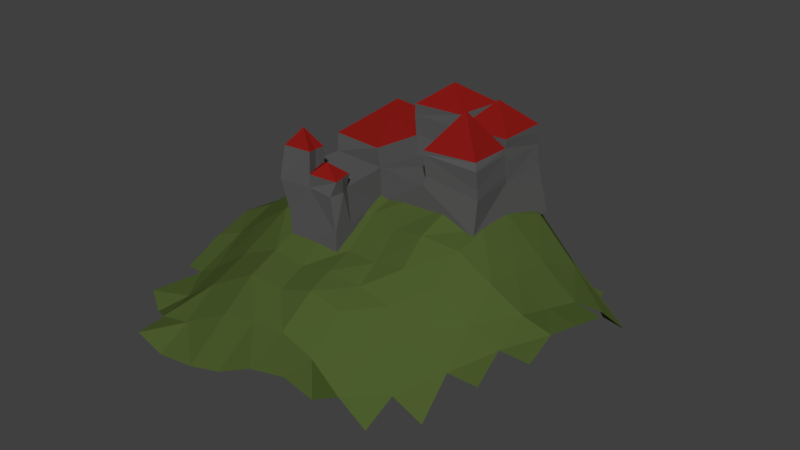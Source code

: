 # Source: festung.blend  (saved by Blender 2.79.0; exported with 4.5.12 LTS)
import bpy
from mathutils import Matrix  # noqa: F401  (used for matrix-valued properties, if any)

bpy.ops.wm.read_factory_settings(use_empty=True)
scene = bpy.context.scene
scene.name = 'Scene'

# ---- collections
col_collection_1 = bpy.data.collections.new('Collection 1'); scene.collection.children.link(col_collection_1)

# ---- materials (node trees are filled in below, after node groups)
mat_material_003 = bpy.data.materials.new('Material.003')
mat_material_003.alpha_threshold = 0.0
mat_material_003.use_transparent_shadow = False
mat_material_003.diffuse_color = (0.07302, 0.1093, 0.02602, 1.0)
mat_material_003.roughness = 0.5
mat_material_001 = bpy.data.materials.new('Material.001')
mat_material_001.alpha_threshold = 0.0
mat_material_001.use_transparent_shadow = False
mat_material_001.diffuse_color = (0.09851, 0.09851, 0.09851, 1.0)
mat_material_001.roughness = 0.5
mat_material_002 = bpy.data.materials.new('Material.002')
mat_material_002.alpha_threshold = 0.0
mat_material_002.use_transparent_shadow = False
mat_material_002.diffuse_color = (0.2374, 0.009893, 0.007661, 1.0)
mat_material_002.roughness = 0.5

# ---- material node trees

# ---- world
world_world = bpy.data.worlds.new('World'); scene.world = world_world
world_world.color = (0.05088, 0.05088, 0.05088)
world_world.use_sun_shadow = False
world_world.sun_shadow_jitter_overblur = 0.0
world_world.cycles.sampling_method = 'MANUAL'

# ---- meshes
me_plane = bpy.data.meshes.new('Plane')
me_plane.from_pydata([(-0.02996, 0.06927, 0.3033), (-0.07921, 0.7328, -0.1667), (-0.004987, -0.5119, 0.083), (-0.5191, 0.07042, 0.07642), (0.4741, 0.0166, 0.2676), (0.5253, -0.5386, -0.1083), (-0.6735, -0.5603, -0.1484), (-0.6368, 0.5625, -0.2948), (0.6204, 0.5782, -0.2588), (-0.03634, -0.2418, 0.2026), (0.2041, 0.0239, 0.32), (-0.02218, 0.3436, 0.2467), (-0.02061, -0.8056, -0.1119), (-0.2677, 0.122, 0.2018), (0.7695, -0.003649, 0.07075), (0.4838, -0.2584, 0.1645), (0.2557, -0.4908, 0.09062), (-0.5456, -0.2045, 0.004885), (-0.3436, -0.5301, -0.01253), (-0.6131, 0.3217, -0.1844), (-0.4076, 0.8256, -0.2511), (0.5077, 0.3272, 0.2195), (0.2716, 0.6344, -0.0188), (0.8407, 0.2472, -0.03503), (0.2379, 0.3368, 0.2993), (-0.2911, 0.4317, 0.099), (-0.3075, -0.825, -0.1525), (0.2561, -0.7666, -0.0305), (0.2316, -0.2792, 0.1762), (0.7531, -0.2678, 0.02917), (-0.2822, -0.1959, 0.1978), (-0.05013, -0.07253, 0.2909), (0.08787, 0.05336, 0.308), (-0.05652, 0.5082, 0.1146), (-0.01193, -0.6414, 0.01519), (-0.3874, 0.09761, 0.1612), (0.6257, 0.01285, 0.1518), (0.4737, -0.1256, 0.242), (0.5263, -0.6747, -0.168), (0.1243, -0.4947, 0.1208), (0.6588, -0.5505, -0.1523), (-0.5186, -0.05678, 0.08583), (-0.5668, -0.6257, -0.171), (-0.4891, -0.536, -0.1143), (-0.6724, 0.4365, -0.3303), (-0.5045, 0.724, -0.3468), (0.5766, 0.4595, 0.004572), (0.09606, 0.6409, 0.063), (0.7589, 0.5068, -0.204), (-0.06328, 0.8646, -0.2416), (-0.01391, -0.3939, 0.1238), (-0.6553, 0.06386, 0.002963), (0.3349, 0.01144, 0.3211), (-0.006593, 0.2147, 0.2952), (-0.1304, 0.1217, 0.2948), (0.8838, -0.00885, 0.05152), (0.5101, -0.3839, 0.04285), (0.3888, -0.5153, -0.0107), (-0.5978, -0.3796, -0.1185), (-0.1564, -0.5047, 0.08683), (-0.5426, 0.2001, -0.001317), (-0.2389, 0.7876, -0.2819), (0.5873, 0.7266, -0.2656), (0.4698, 0.1602, 0.2793), (0.4553, 0.6215, -0.1779), (0.8864, 0.3413, -0.1323), (0.794, 0.1319, 0.04443), (0.6832, 0.3054, 0.07398), (0.2353, 0.4752, 0.234), (0.2262, 0.1857, 0.3185), (0.1123, 0.336, 0.2943), (0.3612, 0.3276, 0.291), (0.2802, 0.8053, -0.2277), (-0.3641, 0.5786, -0.153), (-0.2565, 0.3128, 0.2048), (-0.4673, 0.3745, -0.06172), (-0.1569, 0.4013, 0.1703), (-0.7076, 0.3115, -0.1714), (-0.3222, -0.6836, -0.09368), (-0.4458, -0.8102, -0.1255), (-0.1561, -0.8165, -0.1417), (-0.6708, -0.2131, -0.04192), (0.2618, -0.6393, -0.02373), (0.1139, -0.7835, -0.05185), (0.3871, -0.7713, -0.05766), (0.206, -0.1463, 0.2439), (0.2475, -0.3832, 0.1329), (0.1007, -0.271, 0.1755), (0.3517, -0.276, 0.1935), (0.7435, -0.1287, 0.09511), (0.7713, -0.4076, -0.03298), (0.6266, -0.2571, 0.06924), (0.8748, -0.2699, 0.0284), (-0.2569, -0.03768, 0.2501), (-0.3368, -0.3714, 0.05493), (-0.419, -0.2085, 0.09611), (-0.155, -0.2115, 0.2146), (-0.3366, 0.8636, -0.3117), (-0.188, 0.8473, -0.325), (-0.1638, -0.3757, 0.1305), (-0.5055, -0.3804, -0.06696), (-0.3751, -0.05291, 0.1903), (0.6444, -0.4024, -0.03659), (0.6102, -0.119, 0.1569), (0.3752, -0.3819, 0.1026), (0.1142, -0.3885, 0.15), (0.07549, -0.1128, 0.2528), (0.1216, -0.6347, 0.0224), (-0.698, -0.3538, -0.136), (-0.4651, -0.6788, -0.1267), (-0.6787, 0.1894, -0.07811), (-0.133, 0.2811, 0.2804), (-0.4182, 0.2566, 0.09027), (-0.4723, 0.4992, -0.1507), (0.4662, 0.7213, -0.2758), (0.1323, 0.7934, -0.1812), (0.335, 0.1619, 0.321), (0.1127, 0.2057, 0.3044), (0.09492, 0.4763, 0.2266), (0.9033, 0.1249, 0.02892), (0.6443, 0.1532, 0.139), (0.7565, 0.4177, -0.1685), (0.3961, 0.489, 0.151), (-0.2015, 0.5518, -0.01137), (-0.7184, 0.4267, -0.2171), (-0.1509, -0.6494, -0.009809), (-0.6557, -0.06798, 0.01484), (0.3955, -0.6585, -0.1054), (0.3328, -0.1511, 0.2645), (0.8652, -0.1339, 0.06917), (-0.1539, -0.04187, 0.2896), (0.03687, 0.3756, 0.2375), (0.05735, 0.3732, 0.3889), (0.4976, 0.3908, 0.2), (0.4632, 0.3688, 0.3923), (0.0443, -0.03083, 0.2615), (0.03823, -0.02484, 0.3946), (0.4683, -0.03428, 0.2558), (0.4731, -0.02299, 0.3927), (-0.1794, 0.3945, 0.1715), (-0.1727, 0.3508, 0.3634), (-0.1784, -0.0172, 0.4), (-0.1701, -0.01875, 0.2644), (0.04126, -0.2103, 0.3835), (0.05843, -0.2131, 0.2421), (-0.2008, -0.1941, 0.3923), (-0.18, -0.2088, 0.2602), (-0.1677, -0.0243, 0.2255), (0.04481, -0.03134, 0.2212), (-0.1776, -0.2075, 0.2202), (0.06109, -0.2146, 0.2034), (0.04397, -0.3005, 0.3777), (0.06238, -0.2959, 0.2381), (-0.1866, -0.3113, 0.3872), (-0.1617, -0.296, 0.256), (-0.1548, -0.2173, 0.1377), (0.06232, -0.2172, 0.1232), (-0.1523, -0.2984, 0.1357), (0.06546, -0.2964, 0.1204), (0.275, 0.3723, 0.3942), (0.4603, 0.1643, 0.3918), (0.2438, -0.03788, 0.3905), (0.05749, 0.1602, 0.385), (0.2546, 0.1643, 0.394), (0.2752, 0.3862, 0.4563), (0.4542, 0.366, 0.4727), (0.04838, 0.1671, 0.4649), (0.05584, 0.3707, 0.4589), (0.4557, 0.1678, 0.4648), (0.2566, 0.1652, 0.465), (0.4606, 0.1603, 0.4199), (0.4709, -0.02292, 0.4286), (0.2543, -0.03406, 0.4273), (0.2587, 0.1636, 0.4261), (0.04244, 0.1672, 0.5424), (0.04732, 0.3776, 0.5285), (0.2668, 0.3789, 0.5391), (0.2515, 0.1656, 0.5432), (0.4532, 0.1636, 0.5002), (0.4678, -0.02897, 0.5012), (0.2428, -0.03503, 0.5071), (0.2564, 0.1637, 0.4999), (0.2748, 0.373, 0.5215), (0.4564, 0.3665, 0.5169), (0.4489, 0.1661, 0.5189), (0.04555, 0.1653, 0.5879), (0.04671, 0.3719, 0.5828), (0.2692, 0.3709, 0.5877), (0.245, 0.171, 0.5921), (0.2744, 0.3719, 0.5512), (0.4559, 0.3621, 0.5537), (0.4517, 0.1631, 0.5541), (0.2553, 0.1643, 0.5525), (0.4557, -0.01826, 0.5286), (0.244, -0.03462, 0.5221), (0.2493, 0.1697, 0.5223), (0.04653, 0.1631, 0.4619), (0.05266, 0.3766, 0.4587), (-0.1934, 0.0004, 0.4632), (-0.1714, 0.3546, 0.4556), (0.02657, -0.0302, 0.4697), (-0.07263, 0.2049, 0.5683), (0.1473, 0.2663, 0.6666), (0.3392, 0.2744, 0.6429), (0.3456, 0.06914, 0.6645), (-0.06736, -0.2074, 0.3851), (-0.06262, -0.291, 0.3789), (-0.1745, -0.2416, 0.3938), (0.05513, -0.2443, 0.3793), (-0.07163, -0.2506, 0.3769), (-0.1745, -0.2486, 0.5165), (-0.1725, -0.2971, 0.5157), (-0.1684, -0.2096, 0.5141), (-0.06523, -0.2107, 0.5111), (-0.05691, -0.2905, 0.5176), (-0.06508, -0.2525, 0.5124), (-0.1168, -0.2556, 0.5853), (-0.08609, -0.2094, 0.4385), (0.04834, -0.205, 0.4367), (-0.05549, -0.2968, 0.4352), (0.05999, -0.2844, 0.4324), (0.0538, -0.2441, 0.4342), (-0.07691, -0.2537, 0.4314), (-0.01147, -0.2529, 0.4795)], [], [(130, 0, 54), (128, 4, 52), (127, 5, 57), (41, 51, 126), (34, 59, 125), (123, 1, 61), (46, 64, 122), (66, 67, 120), (68, 47, 118), (117, 24, 70), (63, 71, 116), (73, 45, 113), (112, 25, 75), (111, 11, 76), (110, 19, 77), (109, 18, 43), (58, 81, 108), (107, 16, 39), (106, 10, 32), (105, 28, 87), (104, 15, 88), (89, 36, 103), (102, 29, 91), (101, 13, 35), (94, 95, 100), (99, 9, 96), (61, 97, 20), (1, 98, 61), (99, 30, 94), (59, 94, 18), (59, 50, 99), (100, 17, 58), (43, 58, 6), (18, 100, 43), (41, 35, 3), (95, 41, 17), (30, 101, 95), (56, 91, 15), (5, 102, 56), (103, 4, 37), (15, 103, 37), (91, 89, 103), (86, 88, 28), (16, 104, 86), (57, 56, 104), (50, 87, 9), (39, 50, 2), (39, 86, 105), (31, 32, 0), (9, 106, 31), (87, 85, 106), (107, 2, 34), (83, 34, 12), (27, 107, 83), (42, 43, 6), (79, 78, 109), (51, 60, 110), (74, 76, 25), (13, 111, 74), (54, 53, 111), (60, 75, 19), (3, 112, 60), (13, 112, 35), (113, 7, 44), (19, 113, 44), (75, 73, 113), (64, 72, 22), (64, 62, 114), (47, 49, 1), (22, 115, 47), (69, 71, 24), (10, 116, 69), (4, 116, 52), (53, 70, 11), (0, 117, 53), (32, 69, 117), (33, 47, 1), (11, 118, 33), (70, 68, 118), (55, 66, 14), (120, 21, 63), (36, 63, 4), (14, 120, 36), (46, 48, 8), (67, 46, 21), (67, 65, 121), (122, 22, 68), (71, 68, 24), (21, 122, 71), (73, 61, 20), (25, 123, 73), (76, 33, 123), (19, 124, 77), (125, 18, 78), (80, 78, 26), (12, 125, 80), (17, 126, 81), (82, 57, 16), (84, 82, 27), (85, 52, 10), (28, 128, 85), (88, 37, 128), (129, 14, 89), (29, 129, 89), (93, 54, 13), (96, 93, 30), (96, 31, 130), (6, 58, 42), (137, 161, 135), (141, 205, 136), (161, 136, 135), (210, 145, 207), (180, 173, 172), (175, 164, 167), (177, 166, 169), (141, 199, 140), (142, 145, 141), (171, 180, 172), (152, 156, 144), (200, 141, 136), (197, 162, 132), (172, 163, 161), (191, 195, 184), (178, 171, 170), (144, 208, 152), (206, 153, 154), (208, 151, 152), (205, 218, 143), (163, 136, 161), (183, 191, 184), (162, 167, 132), (219, 209, 206), (181, 184, 178), (155, 154, 146), (163, 170, 160), (209, 214, 206), (157, 152, 154), (184, 179, 178), (169, 182, 164), (135, 147, 142), (165, 184, 168), (147, 146, 142), (145, 213, 205), (189, 183, 182), (214, 153, 206), (195, 189, 182), (132, 164, 159), (169, 162, 163), (166, 175, 167), (154, 207, 146), (173, 178, 170), (222, 205, 209), (140, 142, 141), (184, 169, 168), (131, 140, 132), (220, 206, 151), (152, 206, 154), (188, 174, 177), (174, 186, 175), (159, 165, 134), (211, 207, 153), (176, 169, 164), (143, 221, 208), (196, 136, 162), (144, 155, 146), (168, 163, 160), (187, 177, 176), (143, 135, 136), (186, 176, 175), (165, 160, 134), (205, 215, 209), (149, 144, 146), (208, 220, 151), (182, 165, 164), (180, 195, 181), (170, 138, 160), (199, 132, 140), (144, 148, 135), (131, 132, 159), (133, 134, 160), (137, 160, 138), (143, 136, 205), (133, 159, 134), (138, 172, 161), (207, 145, 146), (185, 188, 202), (189, 192, 203), (194, 193, 204), (198, 200, 201), (199, 198, 201), (200, 196, 201), (197, 199, 201), (196, 197, 201), (186, 185, 202), (188, 187, 202), (187, 186, 202), (191, 190, 203), (192, 191, 203), (190, 189, 203), (184, 195, 204), (193, 184, 204), (195, 194, 204), (211, 214, 216), (214, 215, 216), (210, 211, 216), (215, 213, 216), (212, 210, 216), (213, 212, 216), (221, 218, 223), (222, 219, 223), (193, 180, 179), (218, 217, 223), (217, 222, 223), (220, 221, 223), (219, 220, 223), (130, 31, 0), (128, 37, 4), (127, 38, 5), (41, 3, 51), (34, 2, 59), (123, 33, 1), (46, 8, 64), (66, 23, 67), (68, 22, 47), (117, 69, 24), (63, 21, 71), (73, 20, 45), (112, 74, 25), (111, 53, 11), (110, 60, 19), (109, 78, 18), (58, 17, 81), (107, 82, 16), (106, 85, 10), (105, 86, 28), (104, 56, 15), (89, 14, 36), (102, 90, 29), (101, 93, 13), (94, 30, 95), (99, 50, 9), (61, 98, 97), (1, 49, 98), (99, 96, 30), (59, 99, 94), (59, 2, 50), (100, 95, 17), (43, 100, 58), (18, 94, 100), (41, 101, 35), (95, 101, 41), (30, 93, 101), (56, 102, 91), (5, 40, 102), (103, 36, 4), (15, 91, 103), (91, 29, 89), (86, 104, 88), (16, 57, 104), (57, 5, 56), (50, 105, 87), (39, 105, 50), (39, 16, 86), (31, 106, 32), (9, 87, 106), (87, 28, 85), (107, 39, 2), (83, 107, 34), (27, 82, 107), (42, 109, 43), (79, 26, 78), (51, 3, 60), (74, 111, 76), (13, 54, 111), (54, 0, 53), (60, 112, 75), (3, 35, 112), (13, 74, 112), (113, 45, 7), (19, 75, 113), (75, 25, 73), (64, 114, 72), (64, 8, 62), (47, 115, 49), (22, 72, 115), (69, 116, 71), (10, 52, 116), (4, 63, 116), (53, 117, 70), (0, 32, 117), (32, 10, 69), (33, 118, 47), (11, 70, 118), (70, 24, 68), (55, 119, 66), (120, 67, 21), (36, 120, 63), (14, 66, 120), (46, 121, 48), (67, 121, 46), (67, 23, 65), (122, 64, 22), (71, 122, 68), (21, 46, 122), (73, 123, 61), (25, 76, 123), (76, 11, 33), (19, 44, 124), (125, 59, 18), (80, 125, 78), (12, 34, 125), (17, 41, 126), (82, 127, 57), (84, 127, 82), (85, 128, 52), (28, 88, 128), (88, 15, 37), (129, 55, 14), (29, 92, 129), (93, 130, 54), (96, 130, 93), (96, 9, 31), (137, 138, 161), (141, 145, 205), (210, 212, 145), (180, 181, 173), (175, 176, 164), (177, 174, 166), (141, 198, 199), (142, 146, 145), (171, 179, 180), (152, 158, 156), (200, 198, 141), (197, 196, 162), (172, 173, 163), (191, 192, 195), (178, 179, 171), (144, 143, 208), (205, 217, 218), (163, 162, 136), (183, 190, 191), (162, 166, 167), (219, 222, 209), (181, 195, 184), (155, 157, 154), (163, 173, 170), (209, 215, 214), (157, 158, 152), (184, 193, 179), (169, 195, 182), (135, 148, 147), (165, 183, 184), (147, 149, 146), (145, 212, 213), (189, 190, 183), (214, 211, 153), (195, 192, 189), (132, 167, 164), (169, 166, 162), (166, 174, 175), (154, 153, 207), (173, 181, 178), (222, 217, 205), (140, 139, 142), (184, 195, 169), (131, 139, 140), (220, 219, 206), (152, 151, 206), (188, 185, 174), (174, 185, 186), (159, 164, 165), (211, 210, 207), (176, 177, 169), (143, 218, 221), (196, 200, 136), (144, 156, 155), (168, 169, 163), (187, 188, 177), (143, 144, 135), (186, 187, 176), (165, 168, 160), (205, 213, 215), (149, 150, 144), (208, 221, 220), (182, 183, 165), (180, 194, 195), (170, 171, 138), (199, 197, 132), (144, 150, 148), (137, 133, 160), (133, 131, 159), (138, 171, 172), (193, 194, 180)])
me_plane.polygons.foreach_set('material_index', [0, 0, 0, 0, 0, 0, 0, 0, 0, 0, 0, 0, 0, 0, 0, 0, 0, 0, 0, 0, 0, 0, 0, 0, 0, 0, 0, 0, 0, 0, 0, 0, 0, 0, 0, 0, 0, 0, 0, 0, 0, 0, 0, 0, 0, 0, 0, 0, 0, 0, 0, 0, 0, 0, 0, 0, 0, 0, 0, 0, 0, 0, 0, 0, 0, 0, 0, 0, 0, 0, 0, 0, 0, 0, 0, 0, 0, 0, 0, 0, 0, 0, 0, 0, 0, 0, 0, 0, 0, 0, 0, 0, 0, 0, 0, 0, 0, 0, 0, 0, 0, 0, 0, 0, 0, 0, 0, 0, 1, 1, 1, 1, 1, 1, 1, 1, 1, 1, 1, 1, 1, 1, 1, 1, 1, 1, 1, 1, 1, 1, 1, 1, 1, 1, 1, 1, 1, 1, 1, 1, 1, 1, 1, 1, 1, 1, 1, 1, 1, 1, 1, 1, 1, 1, 1, 1, 1, 1, 1, 1, 1, 1, 1, 1, 1, 1, 1, 1, 1, 1, 1, 1, 1, 1, 1, 1, 1, 1, 1, 1, 1, 1, 1, 1, 1, 2, 2, 2, 2, 2, 2, 2, 2, 2, 2, 2, 2, 2, 2, 2, 2, 2, 2, 2, 2, 2, 2, 2, 2, 2, 1, 2, 2, 2, 2, 0, 0, 0, 0, 0, 0, 0, 0, 0, 0, 0, 0, 0, 0, 0, 0, 0, 0, 0, 0, 0, 0, 0, 0, 0, 0, 0, 0, 0, 0, 0, 0, 0, 0, 0, 0, 0, 0, 0, 0, 0, 0, 0, 0, 0, 0, 0, 0, 0, 0, 0, 0, 0, 0, 0, 0, 0, 0, 0, 0, 0, 0, 0, 0, 0, 0, 0, 0, 0, 0, 0, 0, 0, 0, 0, 0, 0, 0, 0, 0, 0, 0, 0, 0, 0, 0, 0, 0, 0, 0, 0, 0, 0, 0, 0, 0, 0, 0, 0, 0, 0, 0, 0, 0, 0, 0, 0, 1, 1, 1, 1, 1, 1, 1, 1, 1, 1, 1, 1, 1, 1, 1, 1, 1, 1, 1, 1, 1, 1, 1, 1, 1, 1, 1, 1, 1, 1, 1, 1, 1, 1, 1, 1, 1, 1, 1, 1, 1, 1, 1, 1, 1, 1, 1, 1, 1, 1, 1, 1, 1, 1, 1, 1, 1, 1, 1, 1, 1, 1, 1, 1, 1, 1, 1, 1, 1, 1, 1])
me_plane.materials.append(mat_material_003)
me_plane.materials.append(mat_material_001)
me_plane.materials.append(mat_material_002)
me_plane.use_remesh_preserve_volume = False
me_plane.use_remesh_preserve_attributes = False
me_plane.use_mirror_vertex_groups = False
me_plane.update()

# ---- objects
ob_plane = bpy.data.objects.new('Plane', me_plane)

# ---- transforms, parenting, visibility, modifiers, constraints
ob_plane.location = (-0.4343, -0.6704, 1.147)
ob_plane.scale = (8.916, 8.916, 8.916)
ob_plane.lineart.crease_threshold = 0.0

# ---- collection membership
col_collection_1.objects.link(ob_plane)

# ---- scene / render settings (as saved in the file)
scene.frame_start = 1; scene.frame_end = 250; scene.frame_set(1)
scene.render.engine = 'BLENDER_EEVEE_NEXT'
scene.render.resolution_percentage = 50
scene.render.dither_intensity = 0.0
scene.cycles.use_denoising = False
scene.cycles.samples = 128
scene.cycles.sampling_pattern = 'TABULATED_SOBOL'
scene.cycles.use_adaptive_sampling = False
scene.cycles.use_light_tree = False
scene.cycles.blur_glossy = 0.0
scene.cycles.sample_clamp_indirect = 0.0
scene.view_settings.view_transform = 'Standard'
bpy.context.view_layer.update()

# ---- added for rendering (the .blend has no active camera and no usable light): camera, sun
cam_auto = bpy.data.cameras.new('AutoCamera')
cam_auto.lens = 50.0
cam_auto.sensor_width = 36.0
cam_auto.clip_end = 1000.0
ob_auto_camera = bpy.data.objects.new('AutoCamera', cam_auto)
scene.collection.objects.link(ob_auto_camera)
ob_auto_camera.location = (21.442, -25.756, 19.4144)
ob_auto_camera.rotation_euler = (1.09748, -7.21219e-08, 0.694738)
scene.camera = ob_auto_camera
light_auto_sun = bpy.data.lights.new('AutoSun', 'SUN')
light_auto_sun.energy = 3.0
light_auto_sun.angle = 0.0523599
ob_auto_sun = bpy.data.objects.new('AutoSun', light_auto_sun)
scene.collection.objects.link(ob_auto_sun)
ob_auto_sun.rotation_euler = (0.872665, 0.174533, 0.523599)
bpy.context.view_layer.update()
